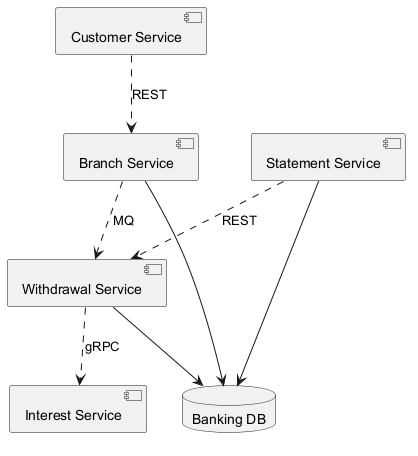

The diagram above was rendered by PlantUML. Its source (embedded in the PNG):
@startuml
skinparam backgroundColor #FFFFFF
skinparam classBackgroundColor #F3E5F5
skinparam classBorderColor #6A1B9A
component "Statement Service" as C_StatementService
component "Customer Service" as C_CustomerService
component "Branch Service" as C_BranchService
component "Interest Service" as C_InterestService
component "Withdrawal Service" as C_WithdrawalService
database "Banking DB" as DB_banking
C_StatementService --> DB_banking
C_BranchService --> DB_banking
C_WithdrawalService --> DB_banking
C_CustomerService ..> C_BranchService : REST
C_BranchService ..> C_WithdrawalService : MQ
C_WithdrawalService ..> C_InterestService : gRPC
C_StatementService ..> C_WithdrawalService : REST
@enduml